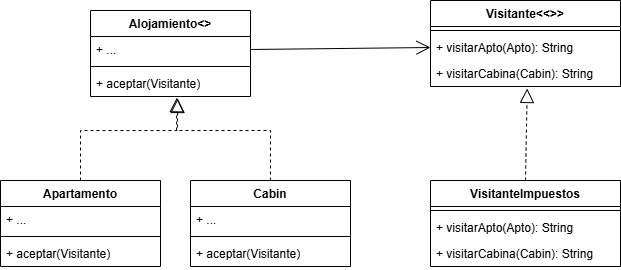

The diagram above was exported from draw.io. Its source (the exported page's mxGraphModel, read from the mxfile embedded in the PNG):
<mxGraphModel dx="1030" dy="622" grid="1" gridSize="10" guides="1" tooltips="1" connect="1" arrows="1" fold="1" page="1" pageScale="1" pageWidth="827" pageHeight="1169" math="0" shadow="0">
  <root>
    <mxCell id="0" />
    <mxCell id="1" parent="0" />
    <mxCell id="TmnhCTU_8H5frXnFUZfo-31" parent="1" style="swimlane;fontStyle=1;align=center;verticalAlign=top;childLayout=stackLayout;horizontal=1;startSize=26;horizontalStack=0;resizeParent=1;resizeParentMax=0;resizeLast=0;collapsible=1;marginBottom=0;whiteSpace=wrap;html=1;" value="Visitante&amp;lt;&amp;lt;&amp;gt;&amp;gt;" vertex="1">
      <mxGeometry height="86" width="190" x="490" y="140" as="geometry" />
    </mxCell>
    <mxCell id="TmnhCTU_8H5frXnFUZfo-33" parent="TmnhCTU_8H5frXnFUZfo-31" style="line;strokeWidth=1;fillColor=none;align=left;verticalAlign=middle;spacingTop=-1;spacingLeft=3;spacingRight=3;rotatable=0;labelPosition=right;points=[];portConstraint=eastwest;strokeColor=inherit;" value="" vertex="1">
      <mxGeometry height="8" width="190" y="26" as="geometry" />
    </mxCell>
    <mxCell id="TmnhCTU_8H5frXnFUZfo-34" parent="TmnhCTU_8H5frXnFUZfo-31" style="text;strokeColor=none;fillColor=none;align=left;verticalAlign=top;spacingLeft=4;spacingRight=4;overflow=hidden;rotatable=0;points=[[0,0.5],[1,0.5]];portConstraint=eastwest;whiteSpace=wrap;html=1;" value="+ visitarApto(Apto): String" vertex="1">
      <mxGeometry height="26" width="190" y="34" as="geometry" />
    </mxCell>
    <mxCell id="TmnhCTU_8H5frXnFUZfo-35" parent="TmnhCTU_8H5frXnFUZfo-31" style="text;strokeColor=none;fillColor=none;align=left;verticalAlign=top;spacingLeft=4;spacingRight=4;overflow=hidden;rotatable=0;points=[[0,0.5],[1,0.5]];portConstraint=eastwest;whiteSpace=wrap;html=1;" value="+ visitarCabina(Cabin): String" vertex="1">
      <mxGeometry height="26" width="190" y="60" as="geometry" />
    </mxCell>
    <mxCell id="TmnhCTU_8H5frXnFUZfo-36" parent="1" style="swimlane;fontStyle=1;align=center;verticalAlign=top;childLayout=stackLayout;horizontal=1;startSize=26;horizontalStack=0;resizeParent=1;resizeParentMax=0;resizeLast=0;collapsible=1;marginBottom=0;whiteSpace=wrap;html=1;" value="VisitanteImpuestos" vertex="1">
      <mxGeometry height="86" width="190" x="490" y="320" as="geometry" />
    </mxCell>
    <mxCell id="TmnhCTU_8H5frXnFUZfo-37" parent="TmnhCTU_8H5frXnFUZfo-36" style="line;strokeWidth=1;fillColor=none;align=left;verticalAlign=middle;spacingTop=-1;spacingLeft=3;spacingRight=3;rotatable=0;labelPosition=right;points=[];portConstraint=eastwest;strokeColor=inherit;" value="" vertex="1">
      <mxGeometry height="8" width="190" y="26" as="geometry" />
    </mxCell>
    <mxCell id="TmnhCTU_8H5frXnFUZfo-38" parent="TmnhCTU_8H5frXnFUZfo-36" style="text;strokeColor=none;fillColor=none;align=left;verticalAlign=top;spacingLeft=4;spacingRight=4;overflow=hidden;rotatable=0;points=[[0,0.5],[1,0.5]];portConstraint=eastwest;whiteSpace=wrap;html=1;" value="+ visitarApto(Apto): String" vertex="1">
      <mxGeometry height="26" width="190" y="34" as="geometry" />
    </mxCell>
    <mxCell id="TmnhCTU_8H5frXnFUZfo-39" parent="TmnhCTU_8H5frXnFUZfo-36" style="text;strokeColor=none;fillColor=none;align=left;verticalAlign=top;spacingLeft=4;spacingRight=4;overflow=hidden;rotatable=0;points=[[0,0.5],[1,0.5]];portConstraint=eastwest;whiteSpace=wrap;html=1;" value="+ visitarCabina(Cabin): String" vertex="1">
      <mxGeometry height="26" width="190" y="60" as="geometry" />
    </mxCell>
    <mxCell id="TmnhCTU_8H5frXnFUZfo-41" parent="1" style="swimlane;fontStyle=1;align=center;verticalAlign=top;childLayout=stackLayout;horizontal=1;startSize=26;horizontalStack=0;resizeParent=1;resizeParentMax=0;resizeLast=0;collapsible=1;marginBottom=0;whiteSpace=wrap;html=1;" value="Alojamiento&amp;lt;&amp;gt;" vertex="1">
      <mxGeometry height="86" width="160" x="150" y="150" as="geometry" />
    </mxCell>
    <mxCell id="TmnhCTU_8H5frXnFUZfo-42" parent="TmnhCTU_8H5frXnFUZfo-41" style="text;strokeColor=none;fillColor=none;align=left;verticalAlign=top;spacingLeft=4;spacingRight=4;overflow=hidden;rotatable=0;points=[[0,0.5],[1,0.5]];portConstraint=eastwest;whiteSpace=wrap;html=1;" value="+ ..." vertex="1">
      <mxGeometry height="26" width="160" y="26" as="geometry" />
    </mxCell>
    <mxCell id="TmnhCTU_8H5frXnFUZfo-43" parent="TmnhCTU_8H5frXnFUZfo-41" style="line;strokeWidth=1;fillColor=none;align=left;verticalAlign=middle;spacingTop=-1;spacingLeft=3;spacingRight=3;rotatable=0;labelPosition=right;points=[];portConstraint=eastwest;strokeColor=inherit;" value="" vertex="1">
      <mxGeometry height="8" width="160" y="52" as="geometry" />
    </mxCell>
    <mxCell id="TmnhCTU_8H5frXnFUZfo-44" parent="TmnhCTU_8H5frXnFUZfo-41" style="text;strokeColor=none;fillColor=none;align=left;verticalAlign=top;spacingLeft=4;spacingRight=4;overflow=hidden;rotatable=0;points=[[0,0.5],[1,0.5]];portConstraint=eastwest;whiteSpace=wrap;html=1;" value="+ aceptar(Visitante)" vertex="1">
      <mxGeometry height="26" width="160" y="60" as="geometry" />
    </mxCell>
    <mxCell id="TmnhCTU_8H5frXnFUZfo-45" parent="1" style="swimlane;fontStyle=1;align=center;verticalAlign=top;childLayout=stackLayout;horizontal=1;startSize=26;horizontalStack=0;resizeParent=1;resizeParentMax=0;resizeLast=0;collapsible=1;marginBottom=0;whiteSpace=wrap;html=1;" value="Apartamento" vertex="1">
      <mxGeometry height="86" width="160" x="60" y="320" as="geometry" />
    </mxCell>
    <mxCell id="TmnhCTU_8H5frXnFUZfo-46" parent="TmnhCTU_8H5frXnFUZfo-45" style="text;strokeColor=none;fillColor=none;align=left;verticalAlign=top;spacingLeft=4;spacingRight=4;overflow=hidden;rotatable=0;points=[[0,0.5],[1,0.5]];portConstraint=eastwest;whiteSpace=wrap;html=1;" value="+ ..." vertex="1">
      <mxGeometry height="26" width="160" y="26" as="geometry" />
    </mxCell>
    <mxCell id="TmnhCTU_8H5frXnFUZfo-47" parent="TmnhCTU_8H5frXnFUZfo-45" style="line;strokeWidth=1;fillColor=none;align=left;verticalAlign=middle;spacingTop=-1;spacingLeft=3;spacingRight=3;rotatable=0;labelPosition=right;points=[];portConstraint=eastwest;strokeColor=inherit;" value="" vertex="1">
      <mxGeometry height="8" width="160" y="52" as="geometry" />
    </mxCell>
    <mxCell id="TmnhCTU_8H5frXnFUZfo-48" parent="TmnhCTU_8H5frXnFUZfo-45" style="text;strokeColor=none;fillColor=none;align=left;verticalAlign=top;spacingLeft=4;spacingRight=4;overflow=hidden;rotatable=0;points=[[0,0.5],[1,0.5]];portConstraint=eastwest;whiteSpace=wrap;html=1;" value="+ aceptar(Visitante)" vertex="1">
      <mxGeometry height="26" width="160" y="60" as="geometry" />
    </mxCell>
    <mxCell id="TmnhCTU_8H5frXnFUZfo-49" parent="1" style="swimlane;fontStyle=1;align=center;verticalAlign=top;childLayout=stackLayout;horizontal=1;startSize=26;horizontalStack=0;resizeParent=1;resizeParentMax=0;resizeLast=0;collapsible=1;marginBottom=0;whiteSpace=wrap;html=1;" value="Cabin" vertex="1">
      <mxGeometry height="86" width="160" x="250" y="320" as="geometry" />
    </mxCell>
    <mxCell id="TmnhCTU_8H5frXnFUZfo-50" parent="TmnhCTU_8H5frXnFUZfo-49" style="text;strokeColor=none;fillColor=none;align=left;verticalAlign=top;spacingLeft=4;spacingRight=4;overflow=hidden;rotatable=0;points=[[0,0.5],[1,0.5]];portConstraint=eastwest;whiteSpace=wrap;html=1;" value="+ ..." vertex="1">
      <mxGeometry height="26" width="160" y="26" as="geometry" />
    </mxCell>
    <mxCell id="TmnhCTU_8H5frXnFUZfo-51" parent="TmnhCTU_8H5frXnFUZfo-49" style="line;strokeWidth=1;fillColor=none;align=left;verticalAlign=middle;spacingTop=-1;spacingLeft=3;spacingRight=3;rotatable=0;labelPosition=right;points=[];portConstraint=eastwest;strokeColor=inherit;" value="" vertex="1">
      <mxGeometry height="8" width="160" y="52" as="geometry" />
    </mxCell>
    <mxCell id="TmnhCTU_8H5frXnFUZfo-52" parent="TmnhCTU_8H5frXnFUZfo-49" style="text;strokeColor=none;fillColor=none;align=left;verticalAlign=top;spacingLeft=4;spacingRight=4;overflow=hidden;rotatable=0;points=[[0,0.5],[1,0.5]];portConstraint=eastwest;whiteSpace=wrap;html=1;" value="+ aceptar(Visitante)" vertex="1">
      <mxGeometry height="26" width="160" y="60" as="geometry" />
    </mxCell>
    <mxCell id="TmnhCTU_8H5frXnFUZfo-53" edge="1" parent="1" source="TmnhCTU_8H5frXnFUZfo-36" style="endArrow=block;dashed=1;endFill=0;endSize=12;html=1;rounded=0;exitX=0.5;exitY=0;exitDx=0;exitDy=0;entryX=0.509;entryY=1.077;entryDx=0;entryDy=0;entryPerimeter=0;" target="TmnhCTU_8H5frXnFUZfo-35" value="">
      <mxGeometry relative="1" width="160" as="geometry">
        <mxPoint x="370" y="320" as="sourcePoint" />
        <mxPoint x="530" y="320" as="targetPoint" />
      </mxGeometry>
    </mxCell>
    <mxCell id="TmnhCTU_8H5frXnFUZfo-54" edge="1" parent="1" source="TmnhCTU_8H5frXnFUZfo-45" style="endArrow=block;dashed=1;endFill=0;endSize=12;html=1;rounded=0;exitX=0.5;exitY=0;exitDx=0;exitDy=0;entryX=0.545;entryY=1.077;entryDx=0;entryDy=0;entryPerimeter=0;" target="TmnhCTU_8H5frXnFUZfo-44" value="">
      <mxGeometry relative="1" width="160" as="geometry">
        <Array as="points">
          <mxPoint x="140" y="270" />
          <mxPoint x="237" y="270" />
        </Array>
        <mxPoint x="370" y="320" as="sourcePoint" />
        <mxPoint x="530" y="320" as="targetPoint" />
      </mxGeometry>
    </mxCell>
    <mxCell id="TmnhCTU_8H5frXnFUZfo-55" edge="1" parent="1" source="TmnhCTU_8H5frXnFUZfo-49" style="endArrow=block;dashed=1;endFill=0;endSize=12;html=1;rounded=0;exitX=0.5;exitY=0;exitDx=0;exitDy=0;entryX=0.54;entryY=1.046;entryDx=0;entryDy=0;entryPerimeter=0;" target="TmnhCTU_8H5frXnFUZfo-44" value="">
      <mxGeometry relative="1" width="160" as="geometry">
        <Array as="points">
          <mxPoint x="330" y="270" />
          <mxPoint x="236" y="270" />
        </Array>
        <mxPoint x="370" y="320" as="sourcePoint" />
        <mxPoint x="530" y="320" as="targetPoint" />
      </mxGeometry>
    </mxCell>
    <mxCell id="TmnhCTU_8H5frXnFUZfo-56" edge="1" parent="1" source="TmnhCTU_8H5frXnFUZfo-42" style="endArrow=open;endFill=1;endSize=12;html=1;rounded=0;exitX=1;exitY=0.5;exitDx=0;exitDy=0;entryX=0;entryY=0.5;entryDx=0;entryDy=0;" target="TmnhCTU_8H5frXnFUZfo-34" value="">
      <mxGeometry relative="1" width="160" as="geometry">
        <mxPoint x="380" y="280" as="sourcePoint" />
        <mxPoint x="540" y="280" as="targetPoint" />
      </mxGeometry>
    </mxCell>
  </root>
</mxGraphModel>